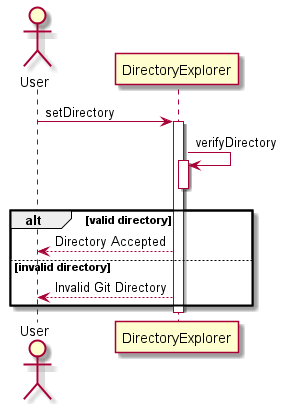

The diagram above was rendered by PlantUML. Its source (embedded in the PNG):
@startuml sequence_diagram1
actor User as user
participant "DirectoryExplorer" as a1

user -> a1: setDirectory
activate a1

a1 -> a1: verifyDirectory
activate a1
deactivate a1

alt valid directory
    a1 --> user: Directory Accepted
else invalid directory
    a1 --> user: Invalid Git Directory
end
deactivate a1

@enduml